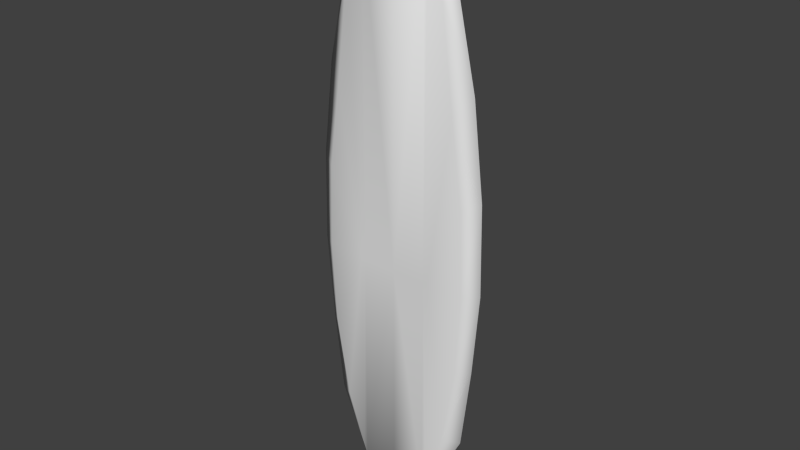 # Source: Surfboard.blend  (saved by Blender 2.61.0; exported with 4.5.12 LTS)
import bpy
from mathutils import Matrix  # noqa: F401  (used for matrix-valued properties, if any)

bpy.ops.wm.read_factory_settings(use_empty=True)
scene = bpy.context.scene
scene.name = 'Scene'

# ---- collections
col_collection_1 = bpy.data.collections.new('Collection 1'); scene.collection.children.link(col_collection_1)

# ---- materials (node trees are filled in below, after node groups)
mat_initialshadinggroup = bpy.data.materials.new('initialShadingGroup')
mat_initialshadinggroup.alpha_threshold = 0.0
mat_initialshadinggroup.use_transparent_shadow = False
mat_initialshadinggroup.roughness = 0.5
mat_initialshadinggroup.line_color = (0.0, 0.0, 0.0, 1.0)

# ---- material node trees

# ---- world
world_world = bpy.data.worlds.new('World'); scene.world = world_world
world_world.color = (0.05088, 0.05088, 0.05088)
world_world.use_sun_shadow = False
world_world.sun_shadow_jitter_overblur = 0.0
world_world.cycles.sampling_method = 'MANUAL'
world_world.cycles.sample_map_resolution = 256

# ---- meshes
me_pcube5 = bpy.data.meshes.new('pCube5')
me_pcube5.from_pydata([(0.0, 1.965, 0.0), (0.2442, 1.832, 0.0), (0.409, 1.507, 0.0), (0.3537, 1.43, -0.06396), (0.4344, 0.7687, -0.06396), (0.5135, 0.1977, -0.06396), (0.5324, -0.3733, -0.06396), (0.5001, -0.9443, -0.06396), (0.0, -2.124, 0.0), (0.2828, -1.987, 0.0), (0.4038, -1.515, -0.06396), (0.5157, -1.526, 0.0), (0.5857, -0.942, 0.0), (0.6331, -0.3643, 0.0), (0.6203, 0.2522, 0.0), (0.5452, 0.8945, 0.0), (0.2756, -1.89, -0.06395), (0.2465, 1.703, -0.06396), (0.2689, -0.3733, -0.06396), (0.0, -2.095, -0.06395), (0.0, 1.882, -0.06396), (0.0, -0.3733, -0.06396), (0.2517, -2.032, 0.0), (0.2247, 1.863, 0.0), (0.2455, -1.969, -0.06395), (0.2205, 1.784, -0.06396), (0.2397, -0.3733, -0.06396)], [], [(18, 4, 5), (18, 5, 6), (18, 6, 7), (26, 18, 16), (26, 16, 24), (21, 26, 24), (21, 24, 19), (25, 17, 26), (17, 18, 26), (20, 25, 21), (25, 26, 21), (24, 16, 9), (24, 9, 22), (19, 24, 22), (19, 22, 8), (23, 1, 25), (1, 17, 25), (0, 23, 20), (23, 25, 20), (15, 4, 3), (15, 3, 2), (14, 5, 4), (14, 4, 15), (16, 10, 11), (16, 11, 9), (1, 2, 17), (2, 3, 17), (10, 7, 12), (10, 12, 11), (7, 6, 13), (7, 13, 12), (6, 5, 14), (6, 14, 13), (18, 7, 10), (18, 10, 16), (3, 4, 18), (3, 18, 17)])
me_pcube5.polygons.foreach_set('use_smooth', [True] * 37)
_ca = me_pcube5.color_attributes.new('Col', 'BYTE_COLOR', 'CORNER')
_ca.data.foreach_set('color', [0.2831, 0.009721, 0.07227, 1.0, 0.2831, 0.009721, 0.07227, 1.0, 0.2831, 0.009721, 0.07227, 1.0, 0.2831, 0.009721, 0.07227, 1.0, 0.2831, 0.009721, 0.07227, 1.0, 0.2831, 0.009721, 0.07227, 1.0, 0.2831, 0.009721, 0.07227, 1.0, 0.2831, 0.009721, 0.07227, 1.0, 0.0382, 0.006512, 0.03071, 1.0, 0.8469, 0.5647, 0.0356, 1.0, 0.2831, 0.009721, 0.07227, 1.0, 0.0382, 0.006512, 0.03071, 1.0, 0.8469, 0.5647, 0.0356, 1.0, 0.0382, 0.006512, 0.03071, 1.0, 0.7529, 0.117, 0.02122, 1.0, 0.8469, 0.5647, 0.0356, 1.0, 0.8469, 0.5647, 0.0356, 1.0, 0.7529, 0.117, 0.02122, 1.0, 0.8469, 0.5647, 0.0356, 1.0, 0.7529, 0.117, 0.02122, 1.0, 0.7529, 0.117, 0.02122, 1.0, 0.8469, 0.5647, 0.0356, 1.0, 0.2831, 0.009721, 0.07227, 1.0, 0.8469, 0.5647, 0.0356, 1.0, 0.2831, 0.009721, 0.07227, 1.0, 0.2831, 0.009721, 0.07227, 1.0, 0.8469, 0.5647, 0.0356, 1.0, 0.8469, 0.5647, 0.0356, 1.0, 0.8469, 0.5647, 0.0356, 1.0, 0.8469, 0.5647, 0.0356, 1.0, 0.8469, 0.5647, 0.0356, 1.0, 0.8469, 0.5647, 0.0356, 1.0, 0.8469, 0.5647, 0.0356, 1.0, 0.7529, 0.117, 0.02122, 1.0, 0.03955, 0.006512, 0.03071, 1.0, 0.0382, 0.006512, 0.03071, 1.0, 0.7529, 0.117, 0.02122, 1.0, 0.0382, 0.006512, 0.03071, 1.0, 0.7529, 0.117, 0.02122, 1.0, 0.7529, 0.117, 0.02122, 1.0, 0.7529, 0.117, 0.02122, 1.0, 0.7529, 0.117, 0.02122, 1.0, 0.7529, 0.117, 0.02122, 1.0, 0.7529, 0.117, 0.02122, 1.0, 0.7529, 0.117, 0.02122, 1.0, 0.8388, 0.5583, 0.03434, 1.0, 0.2831, 0.009721, 0.07227, 1.0, 0.8469, 0.5647, 0.0356, 1.0, 0.2831, 0.009721, 0.07227, 1.0, 0.2831, 0.009721, 0.07227, 1.0, 0.8469, 0.5647, 0.0356, 1.0, 0.8388, 0.5583, 0.03434, 1.0, 0.8388, 0.5583, 0.03434, 1.0, 0.8469, 0.5647, 0.0356, 1.0, 0.8388, 0.5583, 0.03434, 1.0, 0.8469, 0.5647, 0.0356, 1.0, 0.8469, 0.5647, 0.0356, 1.0, 0.2831, 0.009721, 0.07227, 1.0, 0.2831, 0.009721, 0.07227, 1.0, 0.2831, 0.009721, 0.07227, 1.0, 0.2831, 0.009721, 0.07227, 1.0, 0.2831, 0.009721, 0.07227, 1.0, 0.2831, 0.009721, 0.07227, 1.0, 0.2831, 0.009721, 0.07227, 1.0, 0.2831, 0.009721, 0.07227, 1.0, 0.2831, 0.009721, 0.07227, 1.0, 0.2831, 0.009721, 0.07227, 1.0, 0.2831, 0.009721, 0.07227, 1.0, 0.2831, 0.009721, 0.07227, 1.0, 0.03955, 0.006512, 0.03071, 1.0, 0.0382, 0.006512, 0.03071, 1.0, 0.0382, 0.006512, 0.03071, 1.0, 0.03955, 0.006512, 0.03071, 1.0, 0.0382, 0.006512, 0.03071, 1.0, 0.0382, 0.006512, 0.03071, 1.0, 0.2831, 0.009721, 0.07227, 1.0, 0.2831, 0.009721, 0.07227, 1.0, 0.2831, 0.009721, 0.07227, 1.0, 0.2831, 0.009721, 0.07227, 1.0, 0.2831, 0.009721, 0.07227, 1.0, 0.2831, 0.009721, 0.07227, 1.0, 0.0382, 0.006512, 0.03071, 1.0, 0.0382, 0.006512, 0.03071, 1.0, 0.0382, 0.006512, 0.03071, 1.0, 0.0382, 0.006512, 0.03071, 1.0, 0.0382, 0.006512, 0.03071, 1.0, 0.0382, 0.006512, 0.03071, 1.0, 0.0382, 0.006512, 0.03071, 1.0, 0.2831, 0.009721, 0.07227, 1.0, 0.0382, 0.006512, 0.03071, 1.0, 0.0382, 0.006512, 0.03071, 1.0, 0.0382, 0.006512, 0.03071, 1.0, 0.0382, 0.006512, 0.03071, 1.0, 0.2831, 0.009721, 0.07227, 1.0, 0.2831, 0.009721, 0.07227, 1.0, 0.2831, 0.009721, 0.07227, 1.0, 0.2831, 0.009721, 0.07227, 1.0, 0.2831, 0.009721, 0.07227, 1.0, 0.0382, 0.006512, 0.03071, 1.0, 0.2831, 0.009721, 0.07227, 1.0, 0.0382, 0.006512, 0.03071, 1.0, 0.0382, 0.006512, 0.03071, 1.0, 0.2831, 0.009721, 0.07227, 1.0, 0.0382, 0.006512, 0.03071, 1.0, 0.0382, 0.006512, 0.03071, 1.0, 0.2831, 0.009721, 0.07227, 1.0, 0.2831, 0.009721, 0.07227, 1.0, 0.2831, 0.009721, 0.07227, 1.0, 0.2831, 0.009721, 0.07227, 1.0, 0.2831, 0.009721, 0.07227, 1.0, 0.2831, 0.009721, 0.07227, 1.0])
me_pcube5.materials.append(mat_initialshadinggroup)
me_pcube5.use_remesh_preserve_volume = False
me_pcube5.use_remesh_preserve_attributes = False
me_pcube5.use_mirror_vertex_groups = False
me_pcube5.update()

# ---- objects
ob_surfboard = bpy.data.objects.new('Surfboard', me_pcube5)

# ---- transforms, parenting, visibility, modifiers, constraints
ob_surfboard.location = (0.0, 0.0, 0.0)
ob_surfboard.rotation_euler = (1.571, 0.0, 0.0)
ob_surfboard.scale = (49.32, 49.32, 49.32)
ob_surfboard.show_in_front = True
ob_surfboard.lineart.crease_threshold = 0.0
_m = ob_surfboard.modifiers.new('Mirror', 'MIRROR')
_m.use_axis = (True, False, True)
_m.use_clip = True

# ---- collection membership
col_collection_1.objects.link(ob_surfboard)

# ---- scene / render settings (as saved in the file)
scene.frame_start = 1; scene.frame_end = 250; scene.frame_set(113)
scene.render.engine = 'BLENDER_EEVEE_NEXT'
scene.render.image_settings.color_mode = 'RGB'
scene.render.image_settings.compression = 90
scene.render.resolution_percentage = 50
scene.render.dither_intensity = 0.0
scene.render.bake_margin = 2
scene.render.bake_bias = 0.0
scene.cycles.use_denoising = False
scene.cycles.samples = 10
scene.cycles.sampling_pattern = 'TABULATED_SOBOL'
scene.cycles.light_sampling_threshold = 0.0
scene.cycles.use_adaptive_sampling = False
scene.cycles.use_light_tree = False
scene.cycles.blur_glossy = 0.0
scene.cycles.volume_bounces = 1
scene.cycles.pixel_filter_type = 'GAUSSIAN'
scene.cycles.sample_clamp_indirect = 0.0
scene.view_settings.view_transform = 'Standard'
bpy.context.view_layer.update()

# ---- added for rendering (the .blend has no active camera and no usable light): camera, sun
cam_auto = bpy.data.cameras.new('AutoCamera')
cam_auto.lens = 50.0
cam_auto.sensor_width = 36.0
cam_auto.clip_end = 3430.05
ob_auto_camera = bpy.data.objects.new('AutoCamera', cam_auto)
scene.collection.objects.link(ob_auto_camera)
ob_auto_camera.location = (195.445, -234.534, 152.42)
ob_auto_camera.rotation_euler = (1.09748, -7.21219e-08, 0.694738)
scene.camera = ob_auto_camera
light_auto_sun = bpy.data.lights.new('AutoSun', 'SUN')
light_auto_sun.energy = 3.0
light_auto_sun.angle = 0.0523599
ob_auto_sun = bpy.data.objects.new('AutoSun', light_auto_sun)
scene.collection.objects.link(ob_auto_sun)
ob_auto_sun.rotation_euler = (0.872665, 0.174533, 0.523599)
bpy.context.view_layer.update()
